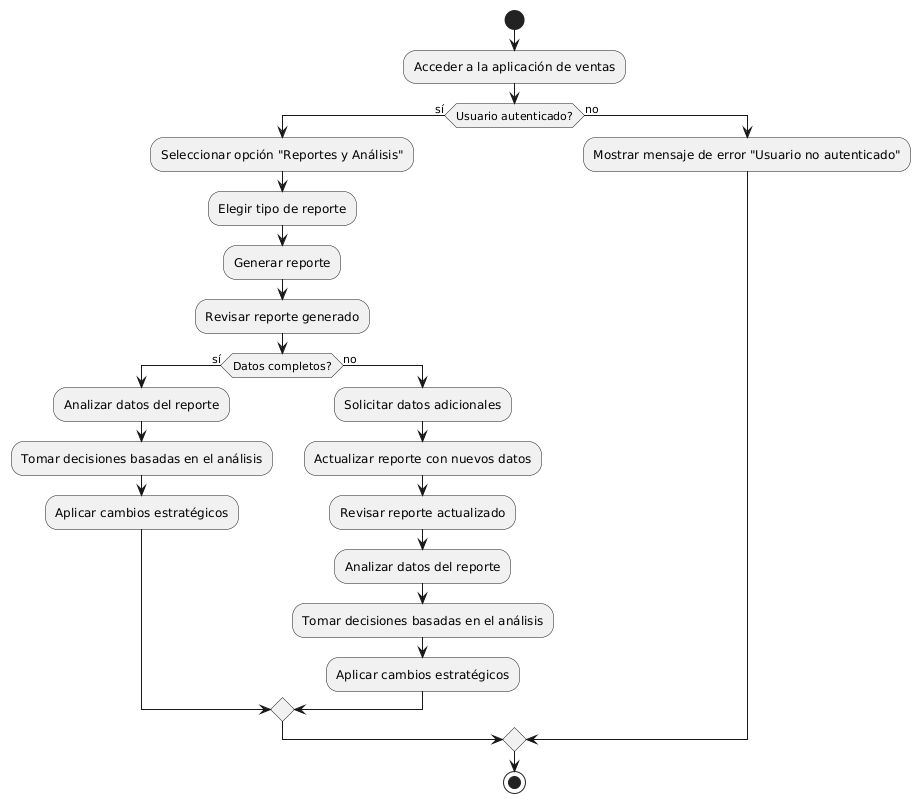

The diagram above was rendered by PlantUML. Its source (embedded in the PNG):
@startuml
start

:Acceder a la aplicación de ventas;

if (Usuario autenticado?) then (sí)
  :Seleccionar opción "Reportes y Análisis";
  :Elegir tipo de reporte;
  :Generar reporte;
  :Revisar reporte generado;

  if (Datos completos?) then (sí)
    :Analizar datos del reporte;
    :Tomar decisiones basadas en el análisis;
    :Aplicar cambios estratégicos;
  else (no)
    :Solicitar datos adicionales;
    :Actualizar reporte con nuevos datos;
    :Revisar reporte actualizado;
    :Analizar datos del reporte;
    :Tomar decisiones basadas en el análisis;
    :Aplicar cambios estratégicos;
  endif

else (no)
  :Mostrar mensaje de error "Usuario no autenticado";
endif

stop
@enduml